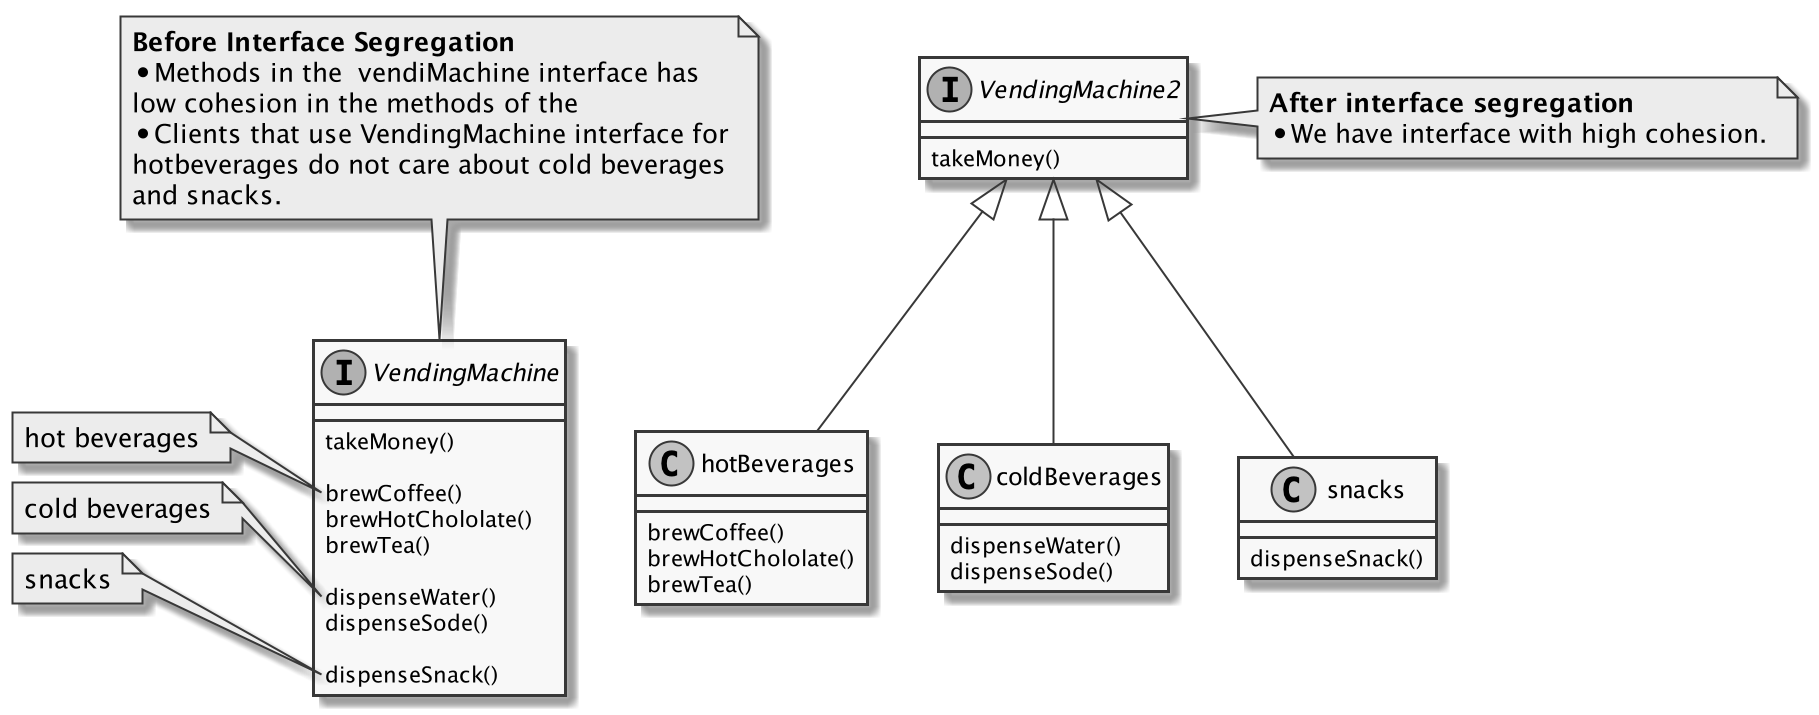

The diagram above was rendered by PlantUML. Its source (embedded in the PNG):
@startuml
skinparam monochrome true
interface VendingMachine {
    takeMoney()

    brewCoffee()
    brewHotChololate()
    brewTea()

    dispenseWater()
    dispenseSode()

    dispenseSnack()
}

note top of VendingMachine
    <b>Before Interface Segregation
    *Methods in the  vendiMachine interface has
    low cohesion in the methods of the
    *Clients that use VendingMachine interface for
    hotbeverages do not care about cold beverages
    and snacks.
end note

note left of VendingMachine::brewCoffee
    hot beverages
end note

note left of VendingMachine::dispenseWater
    cold beverages
end note

note left of VendingMachine::dispenseSnack
    snacks
end note

interface VendingMachine2 {
    takeMoney()
}
class hotBeverages {
    brewCoffee()
    brewHotChololate()
    brewTea()
}
class coldBeverages {
    dispenseWater()
    dispenseSode()
}
class snacks {
     dispenseSnack()
}
VendingMachine2 <|-- hotBeverages
VendingMachine2 <|-- coldBeverages
VendingMachine2 <|-- snacks

note right of VendingMachine2
    <b>After interface segregation
    *We have interface with high cohesion.
end note

@enduml